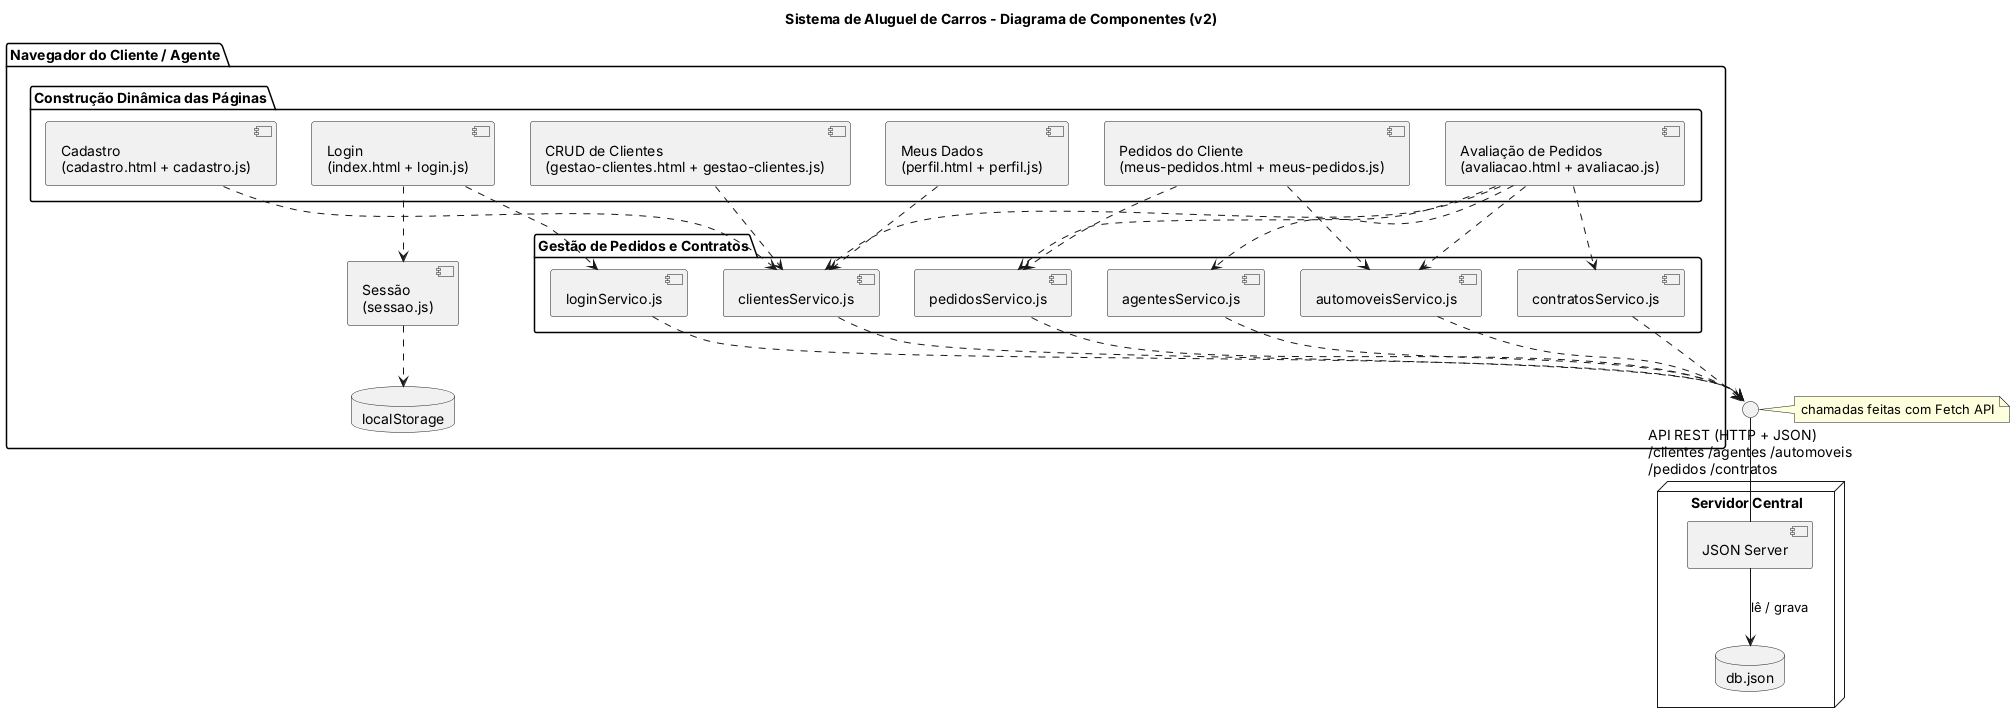

The diagram above was rendered by PlantUML. Its source (embedded in the PNG):
@startuml componentes
title Sistema de Aluguel de Carros - Diagrama de Componentes (v2)
top to bottom direction

package "Navegador do Cliente / Agente" {

  package "Construção Dinâmica das Páginas" {
    [Login\n(index.html + login.js)] as Login
    [Cadastro\n(cadastro.html + cadastro.js)] as Cadastro
    [Meus Dados\n(perfil.html + perfil.js)] as Perfil
    [Pedidos do Cliente\n(meus-pedidos.html + meus-pedidos.js)] as PagPedidos
    [Avaliação de Pedidos\n(avaliacao.html + avaliacao.js)] as Avaliacao
    [CRUD de Clientes\n(gestao-clientes.html + gestao-clientes.js)] as PagClientes
  }

  [Sessão\n(sessao.js)] as Sessao
  database "localStorage" as LS

  package "Gestão de Pedidos e Contratos" {
    [loginServico.js] as SLogin
    [clientesServico.js] as SClientes
    [pedidosServico.js] as SPedidos
    [automoveisServico.js] as SAutomoveis
    [agentesServico.js] as SAgentes
    [contratosServico.js] as SContratos
  }
}

interface "API REST (HTTP + JSON)\n/clientes /agentes /automoveis\n/pedidos /contratos" as Rest

node "Servidor Central" {
  [JSON Server] as Api
  database "db.json" as Db
}

Login ..> SLogin
Login ..> Sessao
Sessao ..> LS
Cadastro ..> SClientes
Perfil ..> SClientes
PagClientes ..> SClientes
PagPedidos ..> SPedidos
PagPedidos ..> SAutomoveis
Avaliacao ..> SPedidos
Avaliacao ..> SClientes
Avaliacao ..> SAutomoveis
Avaliacao ..> SAgentes
Avaliacao ..> SContratos

SLogin ..> Rest
SClientes ..> Rest
SPedidos ..> Rest
SAutomoveis ..> Rest
SAgentes ..> Rest
SContratos ..> Rest

Rest -- Api
note right of Rest : chamadas feitas com Fetch API
Api --> Db : lê / grava
@enduml